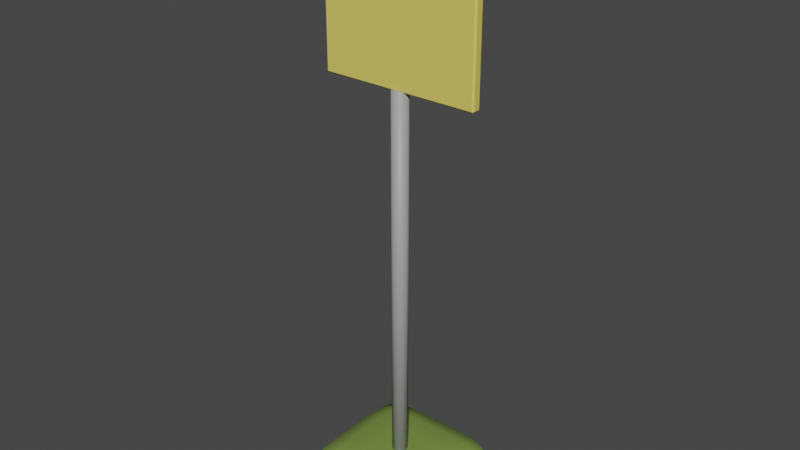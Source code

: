 # Source: Progress.blend  (saved by Blender 2.93.21; exported with 4.5.12 LTS)
import bpy
from mathutils import Matrix  # noqa: F401  (used for matrix-valued properties, if any)

bpy.ops.wm.read_factory_settings(use_empty=True)
scene = bpy.context.scene
scene.name = 'Scene'

# ---- collections
col_collection = bpy.data.collections.new('Collection'); scene.collection.children.link(col_collection)

# ---- materials (node trees are filled in below, after node groups)
mat_progress = bpy.data.materials.new('Progress')
mat_progress.use_transparent_shadow = False
mat_progresspole = bpy.data.materials.new('ProgressPole')
mat_progresspole.use_transparent_shadow = False
mat_progressbase = bpy.data.materials.new('ProgressBase')
mat_progressbase.use_transparent_shadow = False

# ---- material node trees
mat_progress.use_nodes = True; mat_progress.node_tree.nodes.clear()
_N = mat_progress.node_tree.nodes; _L = mat_progress.node_tree.links
n0 = _N.new('ShaderNodeBsdfPrincipled'); n0.name = 'Principled BSDF'; n0.location = (10, 300)
n0.distribution = 'GGX'
n0.subsurface_method = 'BURLEY'
n0.inputs[0].default_value = (0.8, 0.6678, 0.1319, 1.0)
n0.inputs[3].default_value = 1.45
n0.inputs[27].default_value = (0.0, 0.0, 0.0, 1.0)
n0.inputs[28].default_value = 1.0
n1 = _N.new('ShaderNodeOutputMaterial'); n1.name = 'Material Output'; n1.location = (300, 300)
_L.new(n0.outputs[0], n1.inputs[0])
n1.is_active_output = True
mat_progresspole.use_nodes = True; mat_progresspole.node_tree.nodes.clear()
_N = mat_progresspole.node_tree.nodes; _L = mat_progresspole.node_tree.links
n0 = _N.new('ShaderNodeBsdfPrincipled'); n0.name = 'Principled BSDF'; n0.location = (10, 300)
n0.distribution = 'GGX'
n0.subsurface_method = 'BURLEY'
n0.inputs[0].default_value = (0.3506, 0.3506, 0.3506, 1.0)
n0.inputs[3].default_value = 1.45
n0.inputs[27].default_value = (0.0, 0.0, 0.0, 1.0)
n0.inputs[28].default_value = 1.0
n1 = _N.new('ShaderNodeOutputMaterial'); n1.name = 'Material Output'; n1.location = (300, 300)
_L.new(n0.outputs[0], n1.inputs[0])
n1.is_active_output = True
mat_progressbase.use_nodes = True; mat_progressbase.node_tree.nodes.clear()
_N = mat_progressbase.node_tree.nodes; _L = mat_progressbase.node_tree.links
n0 = _N.new('ShaderNodeBsdfPrincipled'); n0.name = 'Principled BSDF'; n0.location = (10, 300)
n0.distribution = 'GGX'
n0.subsurface_method = 'BURLEY'
n0.inputs[0].default_value = (0.1911, 0.281, 0.05746, 1.0)
n0.inputs[3].default_value = 1.45
n0.inputs[27].default_value = (0.0, 0.0, 0.0, 1.0)
n0.inputs[28].default_value = 1.0
n1 = _N.new('ShaderNodeOutputMaterial'); n1.name = 'Material Output'; n1.location = (300, 300)
_L.new(n0.outputs[0], n1.inputs[0])
n1.is_active_output = True

# ---- world
world_world = bpy.data.worlds.new('World'); scene.world = world_world
world_world.use_nodes = True; world_world.node_tree.nodes.clear()
_N = world_world.node_tree.nodes; _L = world_world.node_tree.links
n0 = _N.new('ShaderNodeOutputWorld'); n0.name = 'World Output'; n0.location = (300, 300)
n1 = _N.new('ShaderNodeBackground'); n1.name = 'Background'; n1.location = (10, 300)
n1.inputs[0].default_value = (0.05088, 0.05088, 0.05088, 1.0)
_L.new(n1.outputs[0], n0.inputs[0])
n0.is_active_output = True
world_world.color = (0.05088, 0.05088, 0.05088)
world_world.use_sun_shadow = False
world_world.sun_shadow_jitter_overblur = 0.0

# ---- meshes
me_cube_001 = bpy.data.meshes.new('Cube.001')
me_cube_001.from_pydata([(-0.2501, 0.015, -0.2501), (-0.2501, 0.015, 0.2501), (-0.2501, -0.015, -0.2501), (-0.2501, -0.015, 0.2501), (0.2501, 0.015, -0.2501), (0.2501, 0.015, 0.2501), (0.2501, -0.015, -0.2501), (0.2501, -0.015, 0.2501)], [], [(0, 2, 3, 1), (2, 6, 7, 3), (6, 4, 5, 7), (4, 0, 1, 5), (2, 0, 4, 6), (7, 5, 1, 3)])
_uv = me_cube_001.uv_layers.new(name='UVMap')
_uv.uv.foreach_set('vector', [0.375, 0.0, 0.375, 0.25, 0.625, 0.25, 0.625, 0.0, 0.375, 0.25, 0.375, 0.5, 0.625, 0.5, 0.625, 0.25, 0.375, 0.5, 0.375, 0.75, 0.625, 0.75, 0.625, 0.5, 0.375, 0.75, 0.375, 1.0, 0.625, 1.0, 0.625, 0.75, 0.125, 0.5, 0.125, 0.75, 0.375, 0.75, 0.375, 0.5, 0.625, 0.5, 0.625, 0.75, 0.875, 0.75, 0.875, 0.5])
me_cube_001.materials.append(mat_progress)
me_cube_001.use_remesh_fix_poles = True
me_cube_001.use_remesh_preserve_attributes = False
me_cube_001.use_mirror_x = True
me_cube_001.use_mirror_y = True
me_cube_001.update()
me_cylinder_001 = bpy.data.meshes.new('Cylinder.001')
me_cylinder_001.from_pydata([(-3.104e-10, 0.025, 0.0), (-3.104e-10, 0.025, 1.3), (0.0125, 0.02165, 0.0), (0.0125, 0.02165, 1.3), (0.02165, 0.0125, 0.0), (0.02165, 0.0125, 1.3), (0.025, -6.271e-10, 0.0), (0.025, -6.271e-10, 1.3), (0.02165, -0.0125, 0.0), (0.02165, -0.0125, 1.3), (0.0125, -0.02165, 0.0), (0.0125, -0.02165, 1.3), (-2.496e-09, -0.025, 0.0), (-2.496e-09, -0.025, 1.3), (-0.0125, -0.02165, 0.0), (-0.0125, -0.02165, 1.3), (-0.02165, -0.0125, 0.0), (-0.02165, -0.0125, 1.3), (-0.025, 7.638e-10, 0.0), (-0.025, 7.638e-10, 1.3), (-0.02165, 0.0125, 0.0), (-0.02165, 0.0125, 1.3), (-0.0125, 0.02165, 0.0), (-0.0125, 0.02165, 1.3)], [], [(0, 1, 3, 2), (2, 3, 5, 4), (4, 5, 7, 6), (6, 7, 9, 8), (8, 9, 11, 10), (10, 11, 13, 12), (12, 13, 15, 14), (14, 15, 17, 16), (16, 17, 19, 18), (18, 19, 21, 20), (3, 1, 23, 21, 19, 17, 15, 13, 11, 9, 7, 5), (20, 21, 23, 22), (22, 23, 1, 0), (0, 2, 4, 6, 8, 10, 12, 14, 16, 18, 20, 22)])
me_cylinder_001.polygons.foreach_set('use_smooth', [True] * 14)
_uv = me_cylinder_001.uv_layers.new(name='UVMap')
_uv.uv.foreach_set('vector', [1.0, 0.5, 1.0, 1.0, 0.9167, 1.0, 0.9167, 0.5, 0.9167, 0.5, 0.9167, 1.0, 0.8333, 1.0, 0.8333, 0.5, 0.8333, 0.5, 0.8333, 1.0, 0.75, 1.0, 0.75, 0.5, 0.75, 0.5, 0.75, 1.0, 0.6667, 1.0, 0.6667, 0.5, 0.6667, 0.5, 0.6667, 1.0, 0.5833, 1.0, 0.5833, 0.5, 0.5833, 0.5, 0.5833, 1.0, 0.5, 1.0, 0.5, 0.5, 0.5, 0.5, 0.5, 1.0, 0.4167, 1.0, 0.4167, 0.5, 0.4167, 0.5, 0.4167, 1.0, 0.3333, 1.0, 0.3333, 0.5, 0.3333, 0.5, 0.3333, 1.0, 0.25, 1.0, 0.25, 0.5, 0.25, 0.5, 0.25, 1.0, 0.1667, 1.0, 0.1667, 0.5, 0.37, 0.4578, 0.25, 0.49, 0.13, 0.4578, 0.04215, 0.37, 0.01, 0.25, 0.04215, 0.13, 0.13, 0.04215, 0.25, 0.01, 0.37, 0.04215, 0.4578, 0.13, 0.49, 0.25, 0.4578, 0.37, 0.1667, 0.5, 0.1667, 1.0, 0.08333, 1.0, 0.08333, 0.5, 0.08333, 0.5, 0.08333, 1.0, 7.451e-08, 1.0, 7.451e-08, 0.5, 0.75, 0.49, 0.87, 0.4578, 0.9578, 0.37, 0.99, 0.25, 0.9578, 0.13, 0.87, 0.04215, 0.75, 0.01, 0.63, 0.04215, 0.5422, 0.13, 0.51, 0.25, 0.5422, 0.37, 0.63, 0.4578])
me_cylinder_001.materials.append(mat_progresspole)
me_cylinder_001.use_remesh_fix_poles = True
me_cylinder_001.use_remesh_preserve_attributes = False
me_cylinder_001.update()
me_cube_002 = bpy.data.meshes.new('Cube.002')
me_cube_002.from_pydata([(-0.2188, -0.2188, 0.0), (-0.2188, -0.2188, 0.1233), (-0.2188, 0.2188, 0.0), (-0.2188, 0.2188, 0.1233), (0.2188, -0.2188, 0.0), (0.2188, -0.2188, 0.1233), (0.2188, 0.2188, 0.0), (0.2188, 0.2188, 0.1233), (0.07294, 0.2188, 0.0), (-0.07294, 0.2188, 0.0), (-0.07294, 0.2188, 0.1233), (0.07294, 0.2188, 0.1233), (-0.07294, -0.2188, 0.0), (0.07294, -0.2188, 0.0), (0.07294, -0.2188, 0.1233), (-0.07294, -0.2188, 0.1233), (-0.2188, 0.07294, 0.0), (-0.2188, -0.07294, 0.0), (-0.2188, -0.07294, 0.1233), (-0.2188, 0.07294, 0.1233), (0.2188, -0.07294, 0.0), (0.2188, 0.07294, 0.0), (0.2188, 0.07294, 0.1233), (0.2188, -0.07294, 0.1233), (0.07294, 0.07294, 0.1233), (0.07294, -0.07294, 0.1233), (-0.07294, 0.07294, 0.1233), (-0.07294, -0.07294, 0.1233), (-0.07294, 0.07294, 0.0), (-0.07294, -0.07294, 0.0), (0.07294, 0.07294, 0.0), (0.07294, -0.07294, 0.0), (-0.2188, -0.2188, 0.003287), (-0.2188, -0.2188, 0.02842), (-0.2188, 0.2188, 0.02842), (-0.2188, 0.2188, 0.003287), (0.2188, 0.2188, 0.02842), (0.2188, 0.2188, 0.003287), (0.2188, -0.2188, 0.02842), (0.2188, -0.2188, 0.003287), (0.07294, -0.2188, 0.02842), (0.07294, -0.2188, 0.003287), (-0.07294, -0.2188, 0.02842), (-0.07294, -0.2188, 0.003287), (-0.07294, 0.2188, 0.02842), (-0.07294, 0.2188, 0.003287), (0.07294, 0.2188, 0.02842), (0.07294, 0.2188, 0.003287), (0.2188, 0.07294, 0.02842), (0.2188, 0.07294, 0.003287), (0.2188, -0.07294, 0.02842), (0.2188, -0.07294, 0.003287), (-0.2188, -0.07294, 0.02842), (-0.2188, -0.07294, 0.003287), (-0.2188, 0.07294, 0.02842), (-0.2188, 0.07294, 0.003287)], [], [(54, 19, 3, 34), (46, 11, 7, 36), (50, 23, 5, 38), (42, 15, 1, 33), (31, 20, 4, 13), (27, 18, 1, 15), (23, 25, 14, 5), (25, 27, 15, 14), (17, 29, 12, 0), (29, 31, 13, 12), (38, 5, 14, 40), (40, 14, 15, 42), (34, 3, 10, 44), (44, 10, 11, 46), (9, 8, 30, 28), (28, 30, 31, 29), (2, 9, 28, 16), (16, 28, 29, 17), (11, 10, 26, 24), (24, 26, 27, 25), (7, 11, 24, 22), (22, 24, 25, 23), (10, 3, 19, 26), (26, 19, 18, 27), (8, 6, 21, 30), (30, 21, 20, 31), (36, 7, 22, 48), (48, 22, 23, 50), (33, 1, 18, 52), (52, 18, 19, 54), (17, 53, 55, 16), (53, 52, 54, 55), (0, 32, 53, 17), (32, 33, 52, 53), (21, 49, 51, 20), (49, 48, 50, 51), (6, 37, 49, 21), (37, 36, 48, 49), (9, 45, 47, 8), (45, 44, 46, 47), (2, 35, 45, 9), (35, 34, 44, 45), (13, 41, 43, 12), (41, 40, 42, 43), (4, 39, 41, 13), (39, 38, 40, 41), (12, 43, 32, 0), (43, 42, 33, 32), (20, 51, 39, 4), (51, 50, 38, 39), (8, 47, 37, 6), (47, 46, 36, 37), (16, 55, 35, 2), (55, 54, 34, 35)])
me_cube_002.polygons.foreach_set('use_smooth', [True] * 54)
_uv = me_cube_002.uv_layers.new(name='UVMap')
_uv.uv.foreach_set('vector', [0.5417, 0.1667, 0.625, 0.1667, 0.625, 0.25, 0.5417, 0.25, 0.5417, 0.4167, 0.625, 0.4167, 0.625, 0.5, 0.5417, 0.5, 0.5417, 0.6667, 0.625, 0.6667, 0.625, 0.75, 0.5417, 0.75, 0.5417, 0.9167, 0.625, 0.9167, 0.625, 1.0, 0.5417, 1.0, 0.2917, 0.6667, 0.375, 0.6667, 0.375, 0.75, 0.2917, 0.75, 0.7917, 0.6667, 0.875, 0.6667, 0.875, 0.75, 0.7917, 0.75, 0.625, 0.6667, 0.7083, 0.6667, 0.7083, 0.75, 0.625, 0.75, 0.7083, 0.6667, 0.7917, 0.6667, 0.7917, 0.75, 0.7083, 0.75, 0.125, 0.6667, 0.2083, 0.6667, 0.2083, 0.75, 0.125, 0.75, 0.2083, 0.6667, 0.2917, 0.6667, 0.2917, 0.75, 0.2083, 0.75, 0.5417, 0.75, 0.625, 0.75, 0.625, 0.8333, 0.5417, 0.8333, 0.5417, 0.8333, 0.625, 0.8333, 0.625, 0.9167, 0.5417, 0.9167, 0.5417, 0.25, 0.625, 0.25, 0.625, 0.3333, 0.5417, 0.3333, 0.5417, 0.3333, 0.625, 0.3333, 0.625, 0.4167, 0.5417, 0.4167, 0.2083, 0.5, 0.2917, 0.5, 0.2917, 0.5833, 0.2083, 0.5833, 0.2083, 0.5833, 0.2917, 0.5833, 0.2917, 0.6667, 0.2083, 0.6667, 0.125, 0.5, 0.2083, 0.5, 0.2083, 0.5833, 0.125, 0.5833, 0.125, 0.5833, 0.2083, 0.5833, 0.2083, 0.6667, 0.125, 0.6667, 0.7083, 0.5, 0.7917, 0.5, 0.7917, 0.5833, 0.7083, 0.5833, 0.7083, 0.5833, 0.7917, 0.5833, 0.7917, 0.6667, 0.7083, 0.6667, 0.625, 0.5, 0.7083, 0.5, 0.7083, 0.5833, 0.625, 0.5833, 0.625, 0.5833, 0.7083, 0.5833, 0.7083, 0.6667, 0.625, 0.6667, 0.7917, 0.5, 0.875, 0.5, 0.875, 0.5833, 0.7917, 0.5833, 0.7917, 0.5833, 0.875, 0.5833, 0.875, 0.6667, 0.7917, 0.6667, 0.2917, 0.5, 0.375, 0.5, 0.375, 0.5833, 0.2917, 0.5833, 0.2917, 0.5833, 0.375, 0.5833, 0.375, 0.6667, 0.2917, 0.6667, 0.5417, 0.5, 0.625, 0.5, 0.625, 0.5833, 0.5417, 0.5833, 0.5417, 0.5833, 0.625, 0.5833, 0.625, 0.6667, 0.5417, 0.6667, 0.5417, 0.0, 0.625, 0.0, 0.625, 0.08333, 0.5417, 0.08333, 0.5417, 0.08333, 0.625, 0.08333, 0.625, 0.1667, 0.5417, 0.1667, 0.375, 0.08333, 0.4583, 0.08333, 0.4583, 0.1667, 0.375, 0.1667, 0.4583, 0.08333, 0.5417, 0.08333, 0.5417, 0.1667, 0.4583, 0.1667, 0.375, 0.0, 0.4583, 0.0, 0.4583, 0.08333, 0.375, 0.08333, 0.4583, 0.0, 0.5417, 0.0, 0.5417, 0.08333, 0.4583, 0.08333, 0.375, 0.5833, 0.4583, 0.5833, 0.4583, 0.6667, 0.375, 0.6667, 0.4583, 0.5833, 0.5417, 0.5833, 0.5417, 0.6667, 0.4583, 0.6667, 0.375, 0.5, 0.4583, 0.5, 0.4583, 0.5833, 0.375, 0.5833, 0.4583, 0.5, 0.5417, 0.5, 0.5417, 0.5833, 0.4583, 0.5833, 0.375, 0.3333, 0.4583, 0.3333, 0.4583, 0.4167, 0.375, 0.4167, 0.4583, 0.3333, 0.5417, 0.3333, 0.5417, 0.4167, 0.4583, 0.4167, 0.375, 0.25, 0.4583, 0.25, 0.4583, 0.3333, 0.375, 0.3333, 0.4583, 0.25, 0.5417, 0.25, 0.5417, 0.3333, 0.4583, 0.3333, 0.375, 0.8333, 0.4583, 0.8333, 0.4583, 0.9167, 0.375, 0.9167, 0.4583, 0.8333, 0.5417, 0.8333, 0.5417, 0.9167, 0.4583, 0.9167, 0.375, 0.75, 0.4583, 0.75, 0.4583, 0.8333, 0.375, 0.8333, 0.4583, 0.75, 0.5417, 0.75, 0.5417, 0.8333, 0.4583, 0.8333, 0.375, 0.9167, 0.4583, 0.9167, 0.4583, 1.0, 0.375, 1.0, 0.4583, 0.9167, 0.5417, 0.9167, 0.5417, 1.0, 0.4583, 1.0, 0.375, 0.6667, 0.4583, 0.6667, 0.4583, 0.75, 0.375, 0.75, 0.4583, 0.6667, 0.5417, 0.6667, 0.5417, 0.75, 0.4583, 0.75, 0.375, 0.4167, 0.4583, 0.4167, 0.4583, 0.5, 0.375, 0.5, 0.4583, 0.4167, 0.5417, 0.4167, 0.5417, 0.5, 0.4583, 0.5, 0.375, 0.1667, 0.4583, 0.1667, 0.4583, 0.25, 0.375, 0.25, 0.4583, 0.1667, 0.5417, 0.1667, 0.5417, 0.25, 0.4583, 0.25])
me_cube_002.materials.append(mat_progressbase)
me_cube_002.use_remesh_fix_poles = True
me_cube_002.use_remesh_preserve_attributes = False
me_cube_002.use_mirror_x = True
me_cube_002.use_mirror_y = True
me_cube_002.update()

# ---- objects
ob_cube = bpy.data.objects.new('Cube', me_cube_001)
ob_cylinder = bpy.data.objects.new('Cylinder', me_cylinder_001)
ob_cube_001 = bpy.data.objects.new('Cube.001', me_cube_002)

# ---- transforms, parenting, visibility, modifiers, constraints
ob_cube.location = (0.0, 0.0, 1.546)
ob_cube.use_mesh_mirror_x = True
ob_cube.use_mesh_mirror_y = True
_m = ob_cube.modifiers.new('Bevel', 'BEVEL')
_m.width = 0.005
_m.width_pct = 0.005
ob_cylinder.location = (0.0, 0.0, 0.0)
ob_cube_001.location = (0.0, 0.0, 0.0)
ob_cube_001.use_mesh_mirror_x = True
ob_cube_001.use_mesh_mirror_y = True
_m = ob_cube_001.modifiers.new('Subdivision', 'SUBSURF')
_m.render_levels = 1

# ---- collection membership
col_collection.objects.link(ob_cube)
col_collection.objects.link(ob_cylinder)
col_collection.objects.link(ob_cube_001)

# ---- scene / render settings (as saved in the file)
scene.frame_start = 1; scene.frame_end = 250; scene.frame_set(1)
scene.render.engine = 'BLENDER_EEVEE_NEXT'
scene.cycles.use_denoising = False
scene.cycles.samples = 128
scene.cycles.sampling_pattern = 'TABULATED_SOBOL'
scene.cycles.use_adaptive_sampling = False
scene.cycles.use_light_tree = False
scene.view_settings.view_transform = 'Filmic'
bpy.context.view_layer.update()

# ---- added for rendering (the .blend has no active camera and no usable light): camera, sun
cam_auto = bpy.data.cameras.new('AutoCamera')
cam_auto.lens = 50.0
cam_auto.sensor_width = 36.0
cam_auto.clip_end = 1000.0
ob_auto_camera = bpy.data.objects.new('AutoCamera', cam_auto)
scene.collection.objects.link(ob_auto_camera)
ob_auto_camera.location = (1.77224, -2.12669, 2.31602)
ob_auto_camera.rotation_euler = (1.09748, -7.21219e-08, 0.694738)
scene.camera = ob_auto_camera
light_auto_sun = bpy.data.lights.new('AutoSun', 'SUN')
light_auto_sun.energy = 3.0
light_auto_sun.angle = 0.0523599
ob_auto_sun = bpy.data.objects.new('AutoSun', light_auto_sun)
scene.collection.objects.link(ob_auto_sun)
ob_auto_sun.rotation_euler = (0.872665, 0.174533, 0.523599)
bpy.context.view_layer.update()
